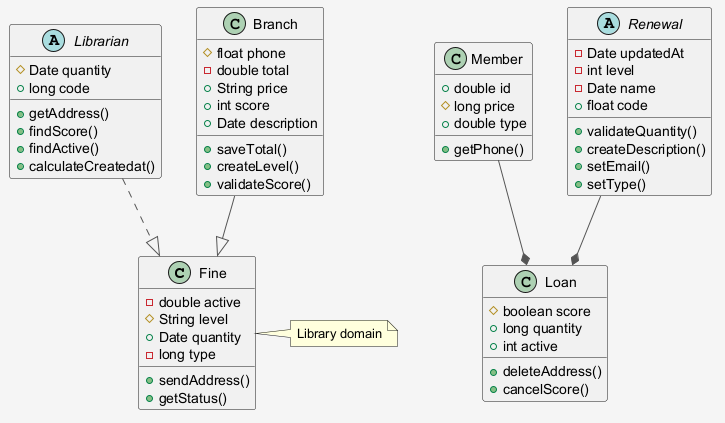

The diagram above was rendered by PlantUML. Its source (embedded in the PNG):
@startuml
skinparam shadowing false
skinparam backgroundColor #F5F5F5
skinparam ArrowColor #555555
class Fine {
  -double active
  #String level
  +Date quantity
  -long type
  +sendAddress()
  +getStatus()
}
abstract class Librarian {
  #Date quantity
  +long code
  +getAddress()
  +findScore()
  +findActive()
  +calculateCreatedat()
}
class Member {
  +double id
  #long price
  +double type
  +getPhone()
}
abstract class Renewal {
  -Date updatedAt
  -int level
  -Date name
  +float code
  +validateQuantity()
  +createDescription()
  +setEmail()
  +setType()
}
class Loan {
  #boolean score
  +long quantity
  +int active
  +deleteAddress()
  +cancelScore()
}
class Branch {
  #float phone
  -double total
  +String price
  +int score
  +Date description
  +saveTotal()
  +createLevel()
  +validateScore()
}
Librarian ..|> Fine
Renewal --* Loan
Member --* Loan
Branch --|> Fine
note right of Fine : Library domain
@enduml